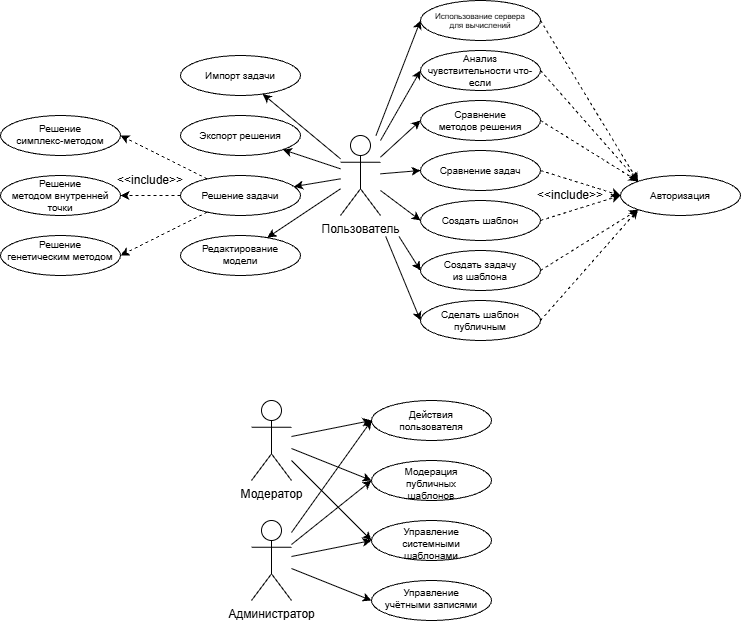

The diagram above was exported from draw.io. Its source (the exported page's mxGraphModel, read from the mxfile embedded in the PNG):
<mxGraphModel dx="858" dy="548" grid="1" gridSize="10" guides="1" tooltips="1" connect="1" arrows="1" fold="1" page="1" pageScale="1" pageWidth="827" pageHeight="1169" math="0" shadow="0">
  <root>
    <mxCell id="0" />
    <mxCell id="1" parent="0" />
    <mxCell id="g0zwp-zweqL0D3_eufUo-31" edge="1" parent="1" source="g0zwp-zweqL0D3_eufUo-1" style="rounded=0;orthogonalLoop=1;jettySize=auto;html=1;defaultLabelBackgroundColor=page;labelPadding=0 4;" target="g0zwp-zweqL0D3_eufUo-8">
      <mxGeometry relative="1" as="geometry" />
    </mxCell>
    <mxCell id="g0zwp-zweqL0D3_eufUo-32" edge="1" parent="1" source="g0zwp-zweqL0D3_eufUo-1" style="rounded=0;orthogonalLoop=1;jettySize=auto;html=1;defaultLabelBackgroundColor=page;labelPadding=0 4;" target="g0zwp-zweqL0D3_eufUo-9">
      <mxGeometry relative="1" as="geometry" />
    </mxCell>
    <mxCell id="g0zwp-zweqL0D3_eufUo-33" edge="1" parent="1" source="g0zwp-zweqL0D3_eufUo-1" style="rounded=0;orthogonalLoop=1;jettySize=auto;html=1;defaultLabelBackgroundColor=page;labelPadding=0 4;" target="g0zwp-zweqL0D3_eufUo-7">
      <mxGeometry relative="1" as="geometry" />
    </mxCell>
    <mxCell id="g0zwp-zweqL0D3_eufUo-34" edge="1" parent="1" source="g0zwp-zweqL0D3_eufUo-1" style="rounded=0;orthogonalLoop=1;jettySize=auto;html=1;defaultLabelBackgroundColor=page;labelPadding=0 4;" target="g0zwp-zweqL0D3_eufUo-6">
      <mxGeometry relative="1" as="geometry" />
    </mxCell>
    <mxCell id="g0zwp-zweqL0D3_eufUo-35" edge="1" parent="1" source="g0zwp-zweqL0D3_eufUo-1" style="rounded=0;orthogonalLoop=1;jettySize=auto;html=1;defaultLabelBackgroundColor=page;labelPadding=0 4;entryX=0;entryY=0.5;entryDx=0;entryDy=0;" target="g0zwp-zweqL0D3_eufUo-10">
      <mxGeometry relative="1" as="geometry" />
    </mxCell>
    <mxCell id="g0zwp-zweqL0D3_eufUo-36" edge="1" parent="1" source="g0zwp-zweqL0D3_eufUo-1" style="rounded=0;orthogonalLoop=1;jettySize=auto;html=1;defaultLabelBackgroundColor=page;labelPadding=0 4;entryX=0;entryY=0.5;entryDx=0;entryDy=0;" target="g0zwp-zweqL0D3_eufUo-11">
      <mxGeometry relative="1" as="geometry" />
    </mxCell>
    <mxCell id="g0zwp-zweqL0D3_eufUo-37" edge="1" parent="1" source="g0zwp-zweqL0D3_eufUo-1" style="rounded=0;orthogonalLoop=1;jettySize=auto;html=1;defaultLabelBackgroundColor=page;labelPadding=0 4;entryX=0;entryY=0.5;entryDx=0;entryDy=0;" target="g0zwp-zweqL0D3_eufUo-12">
      <mxGeometry relative="1" as="geometry" />
    </mxCell>
    <mxCell id="g0zwp-zweqL0D3_eufUo-38" edge="1" parent="1" source="g0zwp-zweqL0D3_eufUo-1" style="rounded=0;orthogonalLoop=1;jettySize=auto;html=1;defaultLabelBackgroundColor=page;labelPadding=0 4;entryX=0;entryY=0.5;entryDx=0;entryDy=0;" target="g0zwp-zweqL0D3_eufUo-14">
      <mxGeometry relative="1" as="geometry" />
    </mxCell>
    <mxCell id="g0zwp-zweqL0D3_eufUo-39" edge="1" parent="1" source="g0zwp-zweqL0D3_eufUo-1" style="rounded=0;orthogonalLoop=1;jettySize=auto;html=1;defaultLabelBackgroundColor=page;labelPadding=0 4;entryX=0;entryY=0.5;entryDx=0;entryDy=0;" target="g0zwp-zweqL0D3_eufUo-13">
      <mxGeometry relative="1" as="geometry" />
    </mxCell>
    <mxCell id="g0zwp-zweqL0D3_eufUo-40" edge="1" parent="1" source="g0zwp-zweqL0D3_eufUo-1" style="rounded=0;orthogonalLoop=1;jettySize=auto;html=1;defaultLabelBackgroundColor=page;labelPadding=0 4;entryX=0;entryY=0.5;entryDx=0;entryDy=0;" target="g0zwp-zweqL0D3_eufUo-16">
      <mxGeometry relative="1" as="geometry" />
    </mxCell>
    <mxCell id="g0zwp-zweqL0D3_eufUo-50" edge="1" parent="1" source="g0zwp-zweqL0D3_eufUo-1" style="rounded=0;orthogonalLoop=1;jettySize=auto;html=1;entryX=0;entryY=0.5;entryDx=0;entryDy=0;defaultLabelBackgroundColor=page;labelPadding=0 4;" target="g0zwp-zweqL0D3_eufUo-49">
      <mxGeometry relative="1" as="geometry" />
    </mxCell>
    <mxCell id="g0zwp-zweqL0D3_eufUo-1" parent="1" style="shape=umlActor;verticalLabelPosition=bottom;verticalAlign=top;html=1;outlineConnect=0;labelPerimeter=1;" value="Пользователь" vertex="1">
      <mxGeometry height="80" width="40" x="383" y="175" as="geometry" />
    </mxCell>
    <mxCell id="g0zwp-zweqL0D3_eufUo-4" parent="1" style="ellipse;whiteSpace=wrap;html=1;shapeInside=1;align=center;fontSize=10;" value="Авторизация" vertex="1">
      <mxGeometry height="40" width="120" x="663" y="215" as="geometry" />
    </mxCell>
    <mxCell id="g0zwp-zweqL0D3_eufUo-6" parent="1" style="ellipse;whiteSpace=wrap;html=1;shapeInside=1;align=center;verticalAlign=middle;fontSize=10;" value="Редактирование модели" vertex="1">
      <mxGeometry height="40" width="120" x="223" y="275" as="geometry" />
    </mxCell>
    <mxCell id="g0zwp-zweqL0D3_eufUo-25" edge="1" parent="1" source="g0zwp-zweqL0D3_eufUo-7" style="rounded=0;orthogonalLoop=1;jettySize=auto;html=1;entryX=1;entryY=0.5;entryDx=0;entryDy=0;defaultLabelBackgroundColor=page;labelPadding=0 4;dashed=1;" target="g0zwp-zweqL0D3_eufUo-21">
      <mxGeometry relative="1" x="0.25" as="geometry" />
    </mxCell>
    <mxCell id="g0zwp-zweqL0D3_eufUo-26" edge="1" parent="1" source="g0zwp-zweqL0D3_eufUo-7" style="edgeStyle=orthogonalEdgeStyle;rounded=0;orthogonalLoop=1;jettySize=auto;html=1;defaultLabelBackgroundColor=page;labelPadding=0 4;dashed=1;" target="g0zwp-zweqL0D3_eufUo-22">
      <mxGeometry relative="1" as="geometry" />
    </mxCell>
    <mxCell id="g0zwp-zweqL0D3_eufUo-27" edge="1" parent="1" source="g0zwp-zweqL0D3_eufUo-7" style="rounded=0;orthogonalLoop=1;jettySize=auto;html=1;entryX=1;entryY=0.5;entryDx=0;entryDy=0;defaultLabelBackgroundColor=page;labelPadding=0 4;dashed=1;" target="g0zwp-zweqL0D3_eufUo-23">
      <mxGeometry relative="1" x="0.25" as="geometry" />
    </mxCell>
    <mxCell id="g0zwp-zweqL0D3_eufUo-7" parent="1" style="ellipse;whiteSpace=wrap;html=1;shapeInside=1;align=center;fontSize=10;" value="Решение задачи" vertex="1">
      <mxGeometry height="40" width="120" x="223" y="215" as="geometry" />
    </mxCell>
    <mxCell id="g0zwp-zweqL0D3_eufUo-8" parent="1" style="ellipse;whiteSpace=wrap;html=1;shapeInside=1;align=center;verticalAlign=middle;fontSize=10;" value="Импорт задачи" vertex="1">
      <mxGeometry height="40" width="120" x="223" y="95" as="geometry" />
    </mxCell>
    <mxCell id="g0zwp-zweqL0D3_eufUo-9" parent="1" style="ellipse;whiteSpace=wrap;html=1;shapeInside=1;align=center;verticalAlign=middle;fontSize=10;" value="Экспорт решения" vertex="1">
      <mxGeometry height="40" width="120" x="223" y="155" as="geometry" />
    </mxCell>
    <mxCell id="g0zwp-zweqL0D3_eufUo-42" edge="1" parent="1" source="g0zwp-zweqL0D3_eufUo-10" style="rounded=0;orthogonalLoop=1;jettySize=auto;html=1;entryX=0;entryY=0;entryDx=0;entryDy=0;defaultLabelBackgroundColor=page;labelPadding=0 4;exitX=1;exitY=0.5;exitDx=0;exitDy=0;dashed=1;" target="g0zwp-zweqL0D3_eufUo-4">
      <mxGeometry relative="1" as="geometry" />
    </mxCell>
    <mxCell id="g0zwp-zweqL0D3_eufUo-10" parent="1" style="ellipse;whiteSpace=wrap;html=1;shapeInside=1;align=center;verticalAlign=middle;fontSize=10;" value="Анализ чувствительности что-если" vertex="1">
      <mxGeometry height="40" width="120" x="463" y="90" as="geometry" />
    </mxCell>
    <mxCell id="g0zwp-zweqL0D3_eufUo-11" parent="1" style="ellipse;whiteSpace=wrap;html=1;shapeInside=1;align=center;verticalAlign=middle;fontSize=10;" value="Сравнение методов решения" vertex="1">
      <mxGeometry height="40" width="120" x="463" y="140" as="geometry" />
    </mxCell>
    <mxCell id="g0zwp-zweqL0D3_eufUo-12" parent="1" style="ellipse;whiteSpace=wrap;html=1;shapeInside=1;align=center;verticalAlign=middle;fontSize=10;" value="Сравнение задач" vertex="1">
      <mxGeometry height="40" width="120" x="463" y="190" as="geometry" />
    </mxCell>
    <mxCell id="g0zwp-zweqL0D3_eufUo-13" parent="1" style="ellipse;whiteSpace=wrap;html=1;shapeInside=1;align=center;verticalAlign=middle;fontSize=10;" value="Создать задачу из шаблона" vertex="1">
      <mxGeometry height="40" width="120" x="463" y="290" as="geometry" />
    </mxCell>
    <mxCell id="g0zwp-zweqL0D3_eufUo-14" parent="1" style="ellipse;whiteSpace=wrap;html=1;shapeInside=1;align=center;verticalAlign=middle;fontSize=10;" value="Создать шаблон" vertex="1">
      <mxGeometry height="40" width="120" x="463" y="240" as="geometry" />
    </mxCell>
    <mxCell id="g0zwp-zweqL0D3_eufUo-55" edge="1" parent="1" source="g0zwp-zweqL0D3_eufUo-15" style="rounded=0;orthogonalLoop=1;jettySize=auto;html=1;entryX=0;entryY=0.5;entryDx=0;entryDy=0;defaultLabelBackgroundColor=page;labelPadding=0 4;" target="g0zwp-zweqL0D3_eufUo-17">
      <mxGeometry relative="1" as="geometry" />
    </mxCell>
    <mxCell id="g0zwp-zweqL0D3_eufUo-56" edge="1" parent="1" source="g0zwp-zweqL0D3_eufUo-15" style="rounded=0;orthogonalLoop=1;jettySize=auto;html=1;entryX=0;entryY=0.5;entryDx=0;entryDy=0;defaultLabelBackgroundColor=page;labelPadding=0 4;" target="g0zwp-zweqL0D3_eufUo-18">
      <mxGeometry relative="1" as="geometry" />
    </mxCell>
    <mxCell id="g0zwp-zweqL0D3_eufUo-57" edge="1" parent="1" source="g0zwp-zweqL0D3_eufUo-15" style="rounded=0;orthogonalLoop=1;jettySize=auto;html=1;entryX=0;entryY=0.5;entryDx=0;entryDy=0;defaultLabelBackgroundColor=page;labelPadding=0 4;" target="g0zwp-zweqL0D3_eufUo-19">
      <mxGeometry relative="1" as="geometry" />
    </mxCell>
    <mxCell id="g0zwp-zweqL0D3_eufUo-15" parent="1" style="shape=umlActor;verticalLabelPosition=bottom;verticalAlign=top;html=1;outlineConnect=0;labelPerimeter=1;" value="Модератор" vertex="1">
      <mxGeometry height="80" width="40" x="294" y="440" as="geometry" />
    </mxCell>
    <mxCell id="g0zwp-zweqL0D3_eufUo-16" parent="1" style="ellipse;whiteSpace=wrap;html=1;shapeInside=1;align=center;verticalAlign=middle;fontSize=10;" value="Сделать шаблон публичным" vertex="1">
      <mxGeometry height="40" width="120" x="463" y="340" as="geometry" />
    </mxCell>
    <mxCell id="g0zwp-zweqL0D3_eufUo-17" parent="1" style="ellipse;whiteSpace=wrap;html=1;shapeInside=1;align=center;verticalAlign=middle;fontSize=10;" value="Действия пользователя" vertex="1">
      <mxGeometry height="40" width="120" x="414" y="440" as="geometry" />
    </mxCell>
    <mxCell id="g0zwp-zweqL0D3_eufUo-18" parent="1" style="ellipse;whiteSpace=wrap;html=1;shapeInside=1;align=center;verticalAlign=middle;fontSize=10;" value="Модерация публичных шаблонов" vertex="1">
      <mxGeometry height="40" width="120" x="414" y="500" as="geometry" />
    </mxCell>
    <mxCell id="g0zwp-zweqL0D3_eufUo-19" parent="1" style="ellipse;whiteSpace=wrap;html=1;shapeInside=1;align=center;verticalAlign=middle;fontSize=10;" value="Управление системными шаблонами" vertex="1">
      <mxGeometry height="40" width="120" x="414" y="560" as="geometry" />
    </mxCell>
    <mxCell id="g0zwp-zweqL0D3_eufUo-21" parent="1" style="ellipse;whiteSpace=wrap;html=1;shapeInside=1;align=center;verticalAlign=middle;fontSize=10;" value="Решение симплекс-методом" vertex="1">
      <mxGeometry height="40" width="120" x="43" y="155" as="geometry" />
    </mxCell>
    <mxCell id="g0zwp-zweqL0D3_eufUo-22" parent="1" style="ellipse;whiteSpace=wrap;html=1;shapeInside=1;align=center;verticalAlign=middle;fontSize=10;" value="Решение методом внутренней точки" vertex="1">
      <mxGeometry height="40" width="120" x="43" y="215" as="geometry" />
    </mxCell>
    <mxCell id="g0zwp-zweqL0D3_eufUo-23" parent="1" style="ellipse;whiteSpace=wrap;html=1;shapeInside=1;align=center;verticalAlign=middle;fontSize=10;" value="Решение генетическим методом" vertex="1">
      <mxGeometry height="40" width="120" x="43" y="275" as="geometry" />
    </mxCell>
    <mxCell id="g0zwp-zweqL0D3_eufUo-28" parent="1" style="text;html=1;whiteSpace=wrap;strokeColor=none;fillColor=none;align=center;verticalAlign=middle;rounded=0;" value="&amp;lt;&amp;lt;include&amp;gt;&amp;gt;" vertex="1">
      <mxGeometry height="30" width="60" x="163" y="205" as="geometry" />
    </mxCell>
    <mxCell id="g0zwp-zweqL0D3_eufUo-43" edge="1" parent="1" source="g0zwp-zweqL0D3_eufUo-11" style="rounded=0;orthogonalLoop=1;jettySize=auto;html=1;entryX=0;entryY=0;entryDx=0;entryDy=0;defaultLabelBackgroundColor=page;labelPadding=0 4;exitX=1;exitY=0.5;exitDx=0;exitDy=0;dashed=1;" target="g0zwp-zweqL0D3_eufUo-4">
      <mxGeometry relative="1" as="geometry">
        <mxPoint x="623" y="185" as="sourcePoint" />
        <mxPoint x="663" y="310" as="targetPoint" />
      </mxGeometry>
    </mxCell>
    <mxCell id="g0zwp-zweqL0D3_eufUo-44" edge="1" parent="1" source="g0zwp-zweqL0D3_eufUo-12" style="rounded=0;orthogonalLoop=1;jettySize=auto;html=1;entryX=0;entryY=0.5;entryDx=0;entryDy=0;defaultLabelBackgroundColor=page;labelPadding=0 4;exitX=1;exitY=0.5;exitDx=0;exitDy=0;dashed=1;" target="g0zwp-zweqL0D3_eufUo-4">
      <mxGeometry relative="1" as="geometry">
        <mxPoint x="643" y="215" as="sourcePoint" />
        <mxPoint x="683" y="290" as="targetPoint" />
      </mxGeometry>
    </mxCell>
    <mxCell id="g0zwp-zweqL0D3_eufUo-45" edge="1" parent="1" source="g0zwp-zweqL0D3_eufUo-14" style="rounded=0;orthogonalLoop=1;jettySize=auto;html=1;entryX=0;entryY=0.5;entryDx=0;entryDy=0;defaultLabelBackgroundColor=page;labelPadding=0 4;exitX=1;exitY=0.5;exitDx=0;exitDy=0;dashed=1;" target="g0zwp-zweqL0D3_eufUo-4">
      <mxGeometry relative="1" as="geometry">
        <mxPoint x="583" y="265" as="sourcePoint" />
        <mxPoint x="663" y="290" as="targetPoint" />
      </mxGeometry>
    </mxCell>
    <mxCell id="g0zwp-zweqL0D3_eufUo-46" edge="1" parent="1" source="g0zwp-zweqL0D3_eufUo-13" style="rounded=0;orthogonalLoop=1;jettySize=auto;html=1;entryX=0;entryY=1;entryDx=0;entryDy=0;defaultLabelBackgroundColor=page;labelPadding=0 4;exitX=1;exitY=0.5;exitDx=0;exitDy=0;dashed=1;" target="g0zwp-zweqL0D3_eufUo-4">
      <mxGeometry relative="1" as="geometry">
        <mxPoint x="663" y="280" as="sourcePoint" />
        <mxPoint x="743" y="255" as="targetPoint" />
      </mxGeometry>
    </mxCell>
    <mxCell id="g0zwp-zweqL0D3_eufUo-47" edge="1" parent="1" source="g0zwp-zweqL0D3_eufUo-16" style="rounded=0;orthogonalLoop=1;jettySize=auto;html=1;entryX=0;entryY=1;entryDx=0;entryDy=0;defaultLabelBackgroundColor=page;labelPadding=0 4;exitX=1;exitY=0.5;exitDx=0;exitDy=0;dashed=1;" target="g0zwp-zweqL0D3_eufUo-4">
      <mxGeometry relative="1" as="geometry">
        <mxPoint x="643" y="356" as="sourcePoint" />
        <mxPoint x="741" y="295" as="targetPoint" />
      </mxGeometry>
    </mxCell>
    <mxCell id="g0zwp-zweqL0D3_eufUo-48" parent="1" style="text;html=1;whiteSpace=wrap;strokeColor=none;fillColor=none;align=center;verticalAlign=middle;rounded=0;" value="&amp;lt;&amp;lt;include&amp;gt;&amp;gt;" vertex="1">
      <mxGeometry height="30" width="60" x="583" y="220" as="geometry" />
    </mxCell>
    <mxCell id="g0zwp-zweqL0D3_eufUo-49" parent="1" style="ellipse;whiteSpace=wrap;html=1;shapeInside=1;align=center;fontSize=8;" value="Использование сервера для вычислений" vertex="1">
      <mxGeometry height="40" width="120" x="463" y="40" as="geometry" />
    </mxCell>
    <mxCell id="g0zwp-zweqL0D3_eufUo-52" edge="1" parent="1" source="g0zwp-zweqL0D3_eufUo-49" style="rounded=0;orthogonalLoop=1;jettySize=auto;html=1;entryX=0;entryY=0;entryDx=0;entryDy=0;defaultLabelBackgroundColor=page;labelPadding=0 4;exitX=1;exitY=0.5;exitDx=0;exitDy=0;dashed=1;" target="g0zwp-zweqL0D3_eufUo-4">
      <mxGeometry relative="1" as="geometry">
        <mxPoint x="633" y="145" as="sourcePoint" />
        <mxPoint x="731" y="256" as="targetPoint" />
      </mxGeometry>
    </mxCell>
    <mxCell id="g0zwp-zweqL0D3_eufUo-53" parent="1" style="ellipse;whiteSpace=wrap;html=1;shapeInside=1;align=center;verticalAlign=middle;fontSize=10;" value="Управление учётными записями" vertex="1">
      <mxGeometry height="40" width="120" x="414" y="620" as="geometry" />
    </mxCell>
    <mxCell id="g0zwp-zweqL0D3_eufUo-58" edge="1" parent="1" source="g0zwp-zweqL0D3_eufUo-54" style="rounded=0;orthogonalLoop=1;jettySize=auto;html=1;entryX=0;entryY=0.5;entryDx=0;entryDy=0;defaultLabelBackgroundColor=page;labelPadding=0 4;" target="g0zwp-zweqL0D3_eufUo-17">
      <mxGeometry relative="1" as="geometry" />
    </mxCell>
    <mxCell id="g0zwp-zweqL0D3_eufUo-59" edge="1" parent="1" source="g0zwp-zweqL0D3_eufUo-54" style="rounded=0;orthogonalLoop=1;jettySize=auto;html=1;entryX=0;entryY=0.5;entryDx=0;entryDy=0;defaultLabelBackgroundColor=page;labelPadding=0 4;" target="g0zwp-zweqL0D3_eufUo-18">
      <mxGeometry relative="1" as="geometry" />
    </mxCell>
    <mxCell id="g0zwp-zweqL0D3_eufUo-60" edge="1" parent="1" source="g0zwp-zweqL0D3_eufUo-54" style="rounded=0;orthogonalLoop=1;jettySize=auto;html=1;entryX=0;entryY=0.5;entryDx=0;entryDy=0;defaultLabelBackgroundColor=page;labelPadding=0 4;" target="g0zwp-zweqL0D3_eufUo-53">
      <mxGeometry relative="1" as="geometry" />
    </mxCell>
    <mxCell id="g0zwp-zweqL0D3_eufUo-61" edge="1" parent="1" source="g0zwp-zweqL0D3_eufUo-54" style="rounded=0;orthogonalLoop=1;jettySize=auto;html=1;entryX=0;entryY=0.5;entryDx=0;entryDy=0;defaultLabelBackgroundColor=page;labelPadding=0 4;" target="g0zwp-zweqL0D3_eufUo-19">
      <mxGeometry relative="1" as="geometry" />
    </mxCell>
    <mxCell id="g0zwp-zweqL0D3_eufUo-54" parent="1" style="shape=umlActor;verticalLabelPosition=bottom;verticalAlign=top;html=1;outlineConnect=0;labelPerimeter=1;" value="Администратор" vertex="1">
      <mxGeometry height="80" width="40" x="294" y="560" as="geometry" />
    </mxCell>
  </root>
</mxGraphModel>